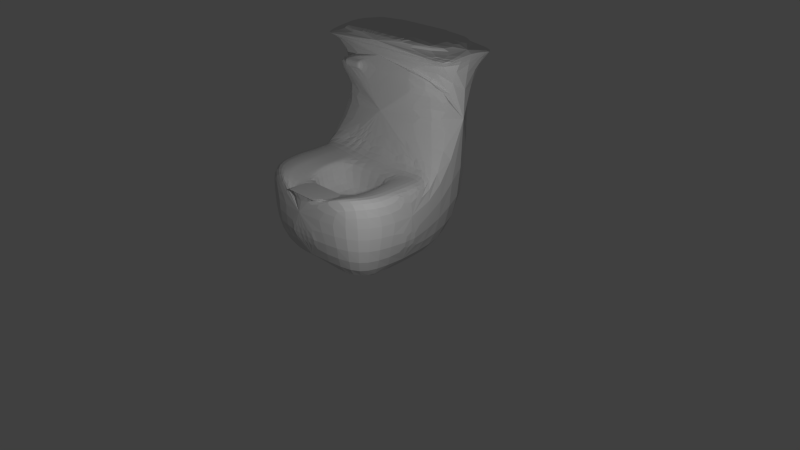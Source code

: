 # Source: toilet.blend  (saved by Blender 2.71.0; exported with 4.5.12 LTS)
import bpy
from mathutils import Matrix  # noqa: F401  (used for matrix-valued properties, if any)

bpy.ops.wm.read_factory_settings(use_empty=True)
scene = bpy.context.scene
scene.name = 'Scene'

# ---- collections
col_collection_1 = bpy.data.collections.new('Collection 1'); scene.collection.children.link(col_collection_1)

# ---- materials (node trees are filled in below, after node groups)
mat_material = bpy.data.materials.new('Material')
mat_material.alpha_threshold = 0.0
mat_material.use_transparent_shadow = False
mat_material.roughness = 0.5
mat_material.line_color = (0.0, 0.0, 0.0, 1.0)

# ---- material node trees

# ---- world
world_world = bpy.data.worlds.new('World'); scene.world = world_world
world_world.color = (0.05088, 0.05088, 0.05088)
world_world.use_sun_shadow = False
world_world.sun_shadow_jitter_overblur = 0.0
world_world.cycles.sampling_method = 'MANUAL'
world_world.cycles.sample_map_resolution = 256

# ---- cameras
cam_camera = bpy.data.cameras.new('Camera')
cam_camera.clip_end = 100.0
cam_camera.lens = 35.0
cam_camera.sensor_width = 32.0
cam_camera.sensor_height = 18.0
cam_camera.ortho_scale = 7.314
cam_camera.dof.focus_distance = 0.0
cam_camera.dof.aperture_fstop = 128.0

# ---- lights
light_lamp = bpy.data.lights.new('Lamp', 'POINT')
light_lamp.transmission_factor = 0.0
light_lamp.cutoff_distance = 30.0
light_lamp.energy = 100.0
light_lamp.shadow_buffer_clip_start = 1.001
light_lamp.shadow_soft_size = 0.1
light_lamp.shadow_maximum_resolution = 0.006
light_lamp.use_absolute_resolution = True
light_lamp.cycles.use_multiple_importance_sampling = False

# ---- meshes
me_cube = bpy.data.meshes.new('Cube')
me_cube.from_pydata([(0.2443, 1.0, 0.0), (0.6126, -0.8168, 0.0), (-0.6126, -0.8168, 0.0), (-0.2443, 1.0, 0.0), (1.0, 1.0, 1.294), (0.6126, -1.092, 1.294), (-0.6126, -1.092, 1.294), (-1.0, 1.0, 1.294), (0.6583, 0.2446, 0.0), (-0.6627, 0.2446, 0.0), (1.0, 0.2446, 1.294), (-1.0, 0.2446, 1.294), (0.6583, -0.4236, 0.0), (1.0, -0.4236, 1.294), (-0.6627, -0.4236, 0.0), (-1.0, -0.4236, 1.294), (0.6583, -0.08951, 0.0), (1.0, -0.08951, 1.294), (-0.6627, -0.08951, 0.0), (-1.0, -0.08951, 1.294), (0.6583, -0.7576, 0.0), (1.0, -0.7576, 1.294), (-0.6627, -0.7576, 0.0), (-1.0, -0.7576, 1.294), (1.0, 1.0, 0.6469), (0.6126, -1.092, 0.6469), (-0.6126, -1.092, 0.6469), (-1.0, 1.0, 0.6469), (1.0, 0.2446, 0.6469), (-1.0, 0.2446, 0.6469), (1.0, -0.4236, 0.6469), (-1.0, -0.4236, 0.6469), (-1.0, -0.08951, 0.6469), (1.0, -0.08951, 0.6469), (1.0, -0.7576, 0.6469), (-1.0, -0.7576, 0.6469), (0.1754, 1.0, 0.0), (0.4398, -0.8168, 0.0), (0.4398, -1.092, 1.294), (0.718, 0.2446, 1.294), (0.718, -0.4236, 1.294), (0.718, -0.08951, 1.294), (0.718, -0.7576, 1.294), (0.4398, -1.092, 0.6469), (-0.155, 1.0, 0.0), (-0.3887, -0.8168, 0.0), (-0.3887, -1.092, 1.294), (-0.3887, -1.092, 0.6469), (-0.6345, 0.2446, 1.294), (-0.6345, -0.4236, 1.294), (-0.6345, -0.08951, 1.294), (-0.6345, -0.7576, 1.294), (-0.08643, 1.0, 0.0), (-0.2167, -0.8168, 0.0), (-0.2167, -1.092, 1.196), (-0.2167, -1.092, 0.6469), (-0.3538, 0.2446, 1.294), (-0.3538, -0.4236, 1.243), (-0.303, -0.08951, 1.243), (-0.304, -0.7184, 1.152), (0.1098, 1.0, 0.0), (0.2753, -0.8168, 0.0), (0.2753, -1.092, 1.196), (0.2753, -1.092, 0.6469), (0.4494, 0.2446, 1.294), (0.4494, -0.4236, 1.226), (0.4017, -0.08951, 1.226), (0.3964, -0.7227, 1.163), (-0.3538, -0.4236, 0.8509), (-0.303, -0.08951, 0.8509), (-0.304, -0.7184, 0.8148), (0.4494, -0.4236, 0.8509), (0.4017, -0.08951, 0.8509), (0.3964, -0.7227, 0.8253), (-0.2159, -1.1, 1.196), (-0.3032, -0.7266, 1.16), (0.2761, -1.1, 1.196), (0.3972, -0.7309, 1.17), (-1.0, 0.2446, 2.657), (1.0, 0.2446, 2.657), (1.0, 1.0, 2.657), (-1.0, 1.0, 2.657), (0.718, 0.2446, 2.657), (0.718, 1.0, 2.657), (-0.6345, 1.0, 2.657), (-0.6345, 0.2446, 2.657), (-0.3538, 0.2446, 2.657), (-0.3538, 1.0, 2.657), (0.4494, 0.2446, 2.657), (0.4494, 1.0, 2.657), (1.0, 0.1749, 2.813), (-1.0, 0.1749, 2.813), (0.718, 0.1749, 2.813), (-0.6345, 0.1749, 2.813), (-0.3538, 0.1749, 2.813), (0.4494, 0.1749, 2.813), (-1.0, 0.1749, 2.657), (1.0, 0.1749, 2.657), (0.718, 0.1749, 2.657), (-0.6345, 0.1749, 2.657), (-0.3538, 0.1749, 2.657), (0.4494, 0.1749, 2.657), (1.0, 1.061, 2.813), (-1.0, 1.061, 2.813), (0.718, 1.061, 2.813), (-0.6345, 1.061, 2.813), (-0.3538, 1.061, 2.813), (0.4494, 1.061, 2.813), (1.0, 1.061, 2.657), (-1.0, 1.061, 2.657), (0.718, 1.061, 2.657), (-0.6345, 1.061, 2.657), (-0.3538, 1.061, 2.657), (0.4494, 1.061, 2.657), (-1.062, 1.0, 2.813), (-1.062, 0.2446, 2.813), (-1.062, 0.2446, 2.657), (-1.062, 1.0, 2.657), (-1.062, 0.1749, 2.813), (-1.062, 0.1749, 2.657), (-1.062, 1.061, 2.813), (-1.062, 1.061, 2.657), (1.045, 1.0, 2.813), (1.045, 0.2446, 2.813), (1.045, 0.2446, 2.657), (1.045, 1.0, 2.657), (1.045, 0.1749, 2.813), (1.045, 0.1749, 2.657), (1.045, 1.061, 2.813), (1.045, 1.061, 2.657), (-1.0, 0.2446, 2.429), (-1.0, 1.0, 2.429), (1.0, 0.2446, 2.429), (1.0, 1.0, 2.429), (0.718, 0.2446, 2.429), (-0.6345, 0.2446, 2.429), (-0.3538, 0.2446, 2.429), (0.4494, 0.2446, 2.429), (-1.0, 0.2446, 2.321), (-1.0, 1.0, 2.321), (1.0, 0.2446, 2.321), (1.0, 1.0, 2.321), (0.718, 0.2446, 2.321), (-0.6345, 0.2446, 2.321), (-0.3538, 0.2446, 2.321), (0.4494, 0.2446, 2.321), (-1.0, 0.2446, 2.239), (-1.0, 1.0, 2.239), (1.0, 0.2446, 2.239), (1.0, 1.0, 2.239), (-0.1371, 1.0, 0.0), (-0.3438, -0.8168, 0.0), (-0.3438, -1.092, 1.268), (-0.3438, -1.092, 0.6469), (-0.5611, 0.2446, 1.294), (-0.5611, -0.4236, 1.28), (-0.5479, -0.08951, 1.28), (-0.5481, -0.7474, 1.257), (-0.5611, 1.0, 2.657), (-0.5611, 0.2446, 2.657), (-0.5611, 0.1749, 2.813), (-0.5611, 0.1749, 2.657), (-0.5611, 1.061, 2.813), (-0.5611, 1.061, 2.657), (-0.5611, 0.2446, 2.429), (-0.5611, 0.2446, 2.321), (-0.416, 1.0, 2.657), (-0.416, 1.061, 2.657), (-0.1016, 1.0, 0.0), (-0.2549, -0.8168, 0.0), (-0.2549, -1.092, 1.217), (-0.2549, -1.092, 0.6469), (-0.416, 0.2446, 1.294), (-0.416, -0.4236, 1.254), (-0.3765, -0.08951, 1.254), (-0.3773, -0.7271, 1.184), (-0.416, 0.2446, 2.657), (-0.416, 0.1749, 2.813), (-0.416, 0.1749, 2.657), (-0.416, 1.061, 2.813), (-0.416, 0.2446, 2.429), (-0.416, 0.2446, 2.321), (-0.6345, 0.1479, 2.429), (-0.3538, 0.1479, 2.429), (-0.6345, 0.1479, 2.321), (-0.3538, 0.1479, 2.321), (-0.5611, 0.1479, 2.429), (-0.5611, 0.1479, 2.321), (-0.416, 0.1479, 2.429), (-0.416, 0.1479, 2.321)], [], [(51, 23, 6, 46), (34, 21, 5, 25), (82, 79, 97, 98), (84, 81, 109, 111), (50, 19, 15, 49), (29, 11, 146, 138, 130, 78, 81, 131, 139, 147, 7, 27), (48, 11, 19, 50), (49, 15, 23, 51), (24, 4, 149, 141, 133, 80, 79, 132, 140, 148, 10, 28), (26, 6, 23, 35), (20, 34, 25, 1), (9, 29, 27, 3), (0, 24, 28, 8), (19, 11, 29, 32, 31, 35, 23, 15), (47, 26, 2, 45, 151, 169, 53, 61, 37, 1, 25, 43, 63, 55, 171, 153), (2, 26, 35, 22), (21, 42, 38, 5), (88, 82, 98, 101), (80, 83, 110, 108), (17, 41, 40, 13), (10, 39, 41, 17), (13, 40, 42, 21), (45, 2, 22, 14, 18, 9, 3, 44, 150, 168, 52, 60, 36, 0, 8, 16, 12, 20, 1, 37, 61, 53, 169, 151), (157, 51, 46, 152), (158, 84, 111, 163), (156, 50, 49, 155), (154, 48, 50, 156), (155, 49, 51, 157), (78, 85, 99, 96), (176, 86, 100, 178), (62, 67, 77, 76), (89, 87, 112, 113), (65, 66, 72, 71), (64, 56, 58, 66), (67, 65, 71, 73), (86, 88, 101, 100), (42, 67, 62, 38), (83, 89, 113, 110), (41, 66, 65, 40), (39, 64, 66, 41), (40, 65, 67, 42), (72, 69, 68, 71), (71, 68, 70, 73), (59, 67, 73, 70), (66, 58, 69, 72), (57, 59, 70, 68), (58, 57, 68, 69), (77, 75, 74, 76), (33, 30, 34, 20, 12, 16, 8, 28), (59, 54, 74, 75), (44, 3, 27, 7, 147, 139, 131, 81, 84, 158, 166, 87, 89, 83, 80, 133, 141, 149, 4, 24, 0, 36, 60, 52, 168, 150), (148, 140, 142, 145, 144, 181, 165, 143, 138, 146, 11, 48, 154, 172, 56, 64, 39, 10), (105, 103, 120, 114, 115, 118, 91, 93, 160, 177, 94, 95, 92, 90, 126, 123, 122, 128, 102, 104, 107, 106, 179, 162), (109, 81, 117, 121), (80, 108, 129, 125), (98, 97, 127, 126, 90, 92, 95, 94, 177, 160, 93, 91, 118, 119, 96, 99, 161, 178, 100, 101), (124, 125, 129, 128, 122, 123, 126, 127), (81, 78, 116, 117), (78, 96, 119, 116), (102, 128, 129, 108, 110, 113, 112, 167, 163, 111, 109, 121, 120, 103, 105, 162, 179, 106, 107, 104), (117, 116, 119, 118, 115, 114, 120, 121), (97, 79, 124, 127), (79, 80, 125, 124), (138, 143, 135, 130), (181, 144, 185, 189), (134, 132, 79, 82, 88, 86, 176, 159, 85, 78, 130, 135, 164, 180, 136, 137), (142, 140, 132, 134, 137, 136, 144, 145), (175, 157, 152, 170), (166, 158, 163, 167), (174, 156, 155, 173), (172, 154, 156, 174), (173, 155, 157, 175), (85, 159, 161, 99), (180, 164, 186, 188), (159, 176, 178, 161), (165, 181, 189, 187), (59, 175, 170, 54), (87, 166, 167, 112), (58, 174, 173, 57), (56, 172, 174, 58), (57, 173, 175, 59), (189, 185, 183, 188), (184, 187, 186, 182), (187, 189, 188, 186), (136, 180, 188, 183), (143, 165, 187, 184), (144, 136, 183, 185), (135, 143, 184, 182), (164, 135, 182, 186), (46, 6, 26, 47, 153, 171, 55, 63, 43, 25, 5, 38, 62, 54, 170, 152), (17, 13, 21, 34, 30, 33, 28, 10), (32, 29, 9, 18, 14, 22, 35, 31)])
_uv = me_cube.uv_layers.new(name='UVMap')
_uv.uv.foreach_set('vector', [0.5015, 0.4263, 0.5015, 0.4474, 0.4822, 0.4251, 0.4822, 0.4122, 0.543, 0.1731, 0.5057, 0.1731, 0.505, 0.1508, 0.5423, 0.1508, 0.3353, 0.5819, 0.3353, 0.5656, 0.3394, 0.5656, 0.3394, 0.5819, 0.2918, 0.66, 0.2918, 0.6811, 0.2883, 0.6811, 0.2883, 0.66, 0.54, 0.4263, 0.54, 0.4473, 0.5207, 0.4474, 0.5207, 0.4263, 0.1012, 0.3678, 0.1015, 0.4049, 0.1018, 0.4592, 0.1019, 0.4639, 0.1019, 0.4701, 0.102, 0.4832, 0.05847, 0.4834, 0.05838, 0.4703, 0.05833, 0.464, 0.0583, 0.4593, 0.05792, 0.4051, 0.05766, 0.3679, 0.5592, 0.4263, 0.5592, 0.4473, 0.54, 0.4473, 0.54, 0.4263, 0.5207, 0.4263, 0.5207, 0.4474, 0.5015, 0.4474, 0.5015, 0.4263, 0.2883, 0.1711, 0.2883, 0.1346, 0.2884, 0.0813, 0.2884, 0.07669, 0.2885, 0.07056, 0.2885, 0.05771, 0.332, 0.05772, 0.332, 0.07057, 0.332, 0.0767, 0.332, 0.08132, 0.3319, 0.1346, 0.3318, 0.1711, 0.5423, 0.08007, 0.505, 0.08007, 0.5057, 0.05771, 0.543, 0.05771, 0.5802, 0.1534, 0.543, 0.1731, 0.5423, 0.1508, 0.5801, 0.1508, 0.1015, 0.3287, 0.1012, 0.3678, 0.05766, 0.3679, 0.05857, 0.3265, 0.2885, 0.2168, 0.2883, 0.1711, 0.3318, 0.1711, 0.3319, 0.2118, 0.1207, 0.4048, 0.1015, 0.4049, 0.1012, 0.3678, 0.1205, 0.3677, 0.1397, 0.3676, 0.159, 0.3675, 0.1592, 0.4046, 0.14, 0.4047, 0.5423, 0.09299, 0.5423, 0.08007, 0.5801, 0.08007, 0.5801, 0.09299, 0.5801, 0.09558, 0.5801, 0.1007, 0.5801, 0.1029, 0.5801, 0.1313, 0.5801, 0.1408, 0.5801, 0.1508, 0.5423, 0.1508, 0.5423, 0.1408, 0.5423, 0.1313, 0.5423, 0.1029, 0.5423, 0.1007, 0.5423, 0.09558, 0.5801, 0.08007, 0.5423, 0.08007, 0.543, 0.05771, 0.5802, 0.07717, 0.5015, 0.3323, 0.5015, 0.3485, 0.4822, 0.3645, 0.4822, 0.3546, 0.3353, 0.5974, 0.3353, 0.5819, 0.3394, 0.5819, 0.3394, 0.5974, 0.2918, 0.5656, 0.2918, 0.5819, 0.2883, 0.5819, 0.2883, 0.5656, 0.54, 0.3322, 0.54, 0.3485, 0.5207, 0.3485, 0.5207, 0.3322, 0.5592, 0.3322, 0.5592, 0.3485, 0.54, 0.3485, 0.54, 0.3322, 0.5207, 0.3322, 0.5207, 0.3485, 0.5015, 0.3485, 0.5015, 0.3323, 0.498, 0.6676, 0.485, 0.6676, 0.4822, 0.6642, 0.4822, 0.6449, 0.4822, 0.6257, 0.4822, 0.6064, 0.5063, 0.5628, 0.5114, 0.5628, 0.5125, 0.5628, 0.5145, 0.5628, 0.5154, 0.5628, 0.5267, 0.5628, 0.5305, 0.5628, 0.5344, 0.5628, 0.5583, 0.6064, 0.5583, 0.6257, 0.5583, 0.6449, 0.5583, 0.6642, 0.5557, 0.6676, 0.5457, 0.6676, 0.5362, 0.6676, 0.5079, 0.6676, 0.5057, 0.6676, 0.5005, 0.6676, 0.502, 0.4212, 0.5015, 0.4263, 0.4822, 0.4122, 0.4822, 0.4095, 0.2918, 0.6557, 0.2918, 0.66, 0.2883, 0.66, 0.2883, 0.6557, 0.54, 0.4213, 0.54, 0.4263, 0.5207, 0.4263, 0.5207, 0.422, 0.5592, 0.4221, 0.5592, 0.4263, 0.54, 0.4263, 0.54, 0.4213, 0.5207, 0.422, 0.5207, 0.4263, 0.5015, 0.4263, 0.502, 0.4212, 0.3353, 0.6811, 0.3353, 0.66, 0.3394, 0.66, 0.3394, 0.6811, 0.3353, 0.6474, 0.3353, 0.6438, 0.3394, 0.6438, 0.3394, 0.6474, 0.9361, 0.7258, 0.9361, 0.7471, 0.9357, 0.7466, 0.9361, 0.7253, 0.2918, 0.5974, 0.2918, 0.6438, 0.2883, 0.6438, 0.2883, 0.5974, 0.2883, 0.8194, 0.2888, 0.8001, 0.3103, 0.8008, 0.3098, 0.8202, 0.5592, 0.3639, 0.5592, 0.4101, 0.54, 0.407, 0.5399, 0.3664, 0.291, 0.8367, 0.2883, 0.8194, 0.3098, 0.8202, 0.3103, 0.8374, 0.3353, 0.6438, 0.3353, 0.5974, 0.3394, 0.5974, 0.3394, 0.6438, 0.5015, 0.3485, 0.5034, 0.3664, 0.4822, 0.3736, 0.4822, 0.3645, 0.2918, 0.5819, 0.2918, 0.5974, 0.2883, 0.5974, 0.2883, 0.5819, 0.54, 0.3485, 0.5399, 0.3664, 0.5207, 0.3637, 0.5207, 0.3485, 0.5592, 0.3485, 0.5592, 0.3639, 0.5399, 0.3664, 0.54, 0.3485, 0.5207, 0.3485, 0.5207, 0.3637, 0.5034, 0.3664, 0.5015, 0.3485, 0.7321, 0.06044, 0.7321, 0.101, 0.7128, 0.1039, 0.7128, 0.05771, 0.7128, 0.05771, 0.7128, 0.1039, 0.6958, 0.1009, 0.6956, 0.06066, 0.8183, 0.3325, 0.8183, 0.3729, 0.7989, 0.3726, 0.7989, 0.3322, 0.7998, 0.6099, 0.7989, 0.5692, 0.8215, 0.5692, 0.8215, 0.6099, 0.4822, 0.8013, 0.4857, 0.7841, 0.5047, 0.783, 0.5042, 0.8001, 0.4826, 0.8206, 0.4822, 0.8013, 0.5042, 0.8001, 0.5047, 0.8194, 0.8203, 0.7253, 0.8203, 0.7656, 0.7989, 0.7606, 0.799, 0.7323, 0.3511, 0.1711, 0.3704, 0.1711, 0.3896, 0.1711, 0.3897, 0.2118, 0.3704, 0.2118, 0.3512, 0.2118, 0.3319, 0.2118, 0.3318, 0.1711, 0.7993, 0.881, 0.7992, 0.9028, 0.7993, 0.9032, 0.7989, 0.8815, 0.1064, 0.211, 0.1012, 0.211, 0.05766, 0.1737, 0.05766, 0.1364, 0.05766, 0.08185, 0.05766, 0.07713, 0.05766, 0.07086, 0.05766, 0.05771, 0.07873, 0.05771, 0.08296, 0.05771, 0.09133, 0.05771, 0.09492, 0.05771, 0.1412, 0.05771, 0.1567, 0.05771, 0.173, 0.05771, 0.173, 0.07086, 0.173, 0.07713, 0.173, 0.08185, 0.173, 0.1364, 0.173, 0.1737, 0.1294, 0.211, 0.1254, 0.211, 0.1216, 0.211, 0.1103, 0.211, 0.1095, 0.211, 0.1074, 0.211, 0.3427, 0.3322, 0.3474, 0.3322, 0.3474, 0.3485, 0.3474, 0.364, 0.3474, 0.4103, 0.3474, 0.4139, 0.3474, 0.4223, 0.3474, 0.4265, 0.3474, 0.4476, 0.3427, 0.4476, 0.2883, 0.4476, 0.2883, 0.4265, 0.2883, 0.4223, 0.2883, 0.4139, 0.2883, 0.4103, 0.2883, 0.364, 0.2883, 0.3485, 0.2883, 0.3322, 0.05766, 0.6234, 0.05766, 0.6024, 0.05766, 0.5988, 0.06115, 0.5988, 0.1047, 0.5988, 0.1087, 0.5988, 0.1087, 0.6023, 0.1087, 0.6234, 0.1087, 0.6276, 0.1087, 0.636, 0.1087, 0.6395, 0.1087, 0.6858, 0.1087, 0.7012, 0.1087, 0.7175, 0.1087, 0.72, 0.1047, 0.72, 0.06115, 0.7201, 0.05766, 0.7201, 0.05766, 0.7175, 0.05766, 0.7013, 0.05766, 0.6858, 0.05766, 0.6396, 0.05766, 0.636, 0.05766, 0.6276, 0.2883, 0.6811, 0.2918, 0.6811, 0.2918, 0.6846, 0.2883, 0.6846, 0.2918, 0.5656, 0.2883, 0.5656, 0.2883, 0.5631, 0.2918, 0.5631, 0.6836, 0.6719, 0.6836, 0.6882, 0.6836, 0.6908, 0.6746, 0.6908, 0.6746, 0.6882, 0.6746, 0.6719, 0.6746, 0.6564, 0.6746, 0.6101, 0.6746, 0.6065, 0.6746, 0.5981, 0.6746, 0.5939, 0.6746, 0.5728, 0.6746, 0.5692, 0.6836, 0.5692, 0.6836, 0.5728, 0.6836, 0.5939, 0.6836, 0.5981, 0.6836, 0.6065, 0.6836, 0.6101, 0.6836, 0.6564, 0.6834, 0.8102, 0.6834, 0.8538, 0.6834, 0.8573, 0.6746, 0.8573, 0.6746, 0.8538, 0.6746, 0.8102, 0.6746, 0.8062, 0.6834, 0.8062, 0.2918, 0.6811, 0.3353, 0.6811, 0.3353, 0.6846, 0.2918, 0.6846, 0.3353, 0.6811, 0.3394, 0.6811, 0.3394, 0.6846, 0.3353, 0.6846, 0.6836, 0.4512, 0.6836, 0.4538, 0.6746, 0.4538, 0.6746, 0.4512, 0.6746, 0.4349, 0.6746, 0.4194, 0.6746, 0.3731, 0.6746, 0.3695, 0.6746, 0.3611, 0.6746, 0.3569, 0.6746, 0.3358, 0.6746, 0.3322, 0.6836, 0.3322, 0.6836, 0.3358, 0.6836, 0.3569, 0.6836, 0.3611, 0.6836, 0.3695, 0.6836, 0.3731, 0.6836, 0.4194, 0.6836, 0.4349, 0.8564, 0.06121, 0.8564, 0.1048, 0.8564, 0.1088, 0.8474, 0.1088, 0.8474, 0.1048, 0.8474, 0.06123, 0.8474, 0.05773, 0.8564, 0.05771, 0.3394, 0.5656, 0.3353, 0.5656, 0.3353, 0.5631, 0.3394, 0.5631, 0.3353, 0.5656, 0.2918, 0.5656, 0.2918, 0.5631, 0.3353, 0.5631, 0.3474, 0.4476, 0.3474, 0.4265, 0.3537, 0.4265, 0.3537, 0.4476, 0.9146, 0.8846, 0.9146, 0.881, 0.9202, 0.881, 0.9202, 0.8846, 0.3537, 0.3485, 0.3537, 0.3322, 0.3668, 0.3322, 0.3668, 0.3485, 0.3668, 0.364, 0.3668, 0.4103, 0.3668, 0.4139, 0.3668, 0.4223, 0.3668, 0.4265, 0.3668, 0.4476, 0.3537, 0.4476, 0.3537, 0.4265, 0.3537, 0.4223, 0.3537, 0.4139, 0.3537, 0.4103, 0.3537, 0.364, 0.3474, 0.3485, 0.3474, 0.3322, 0.3537, 0.3322, 0.3537, 0.3485, 0.3537, 0.364, 0.3537, 0.4103, 0.3474, 0.4103, 0.3474, 0.364, 0.5032, 0.4111, 0.502, 0.4212, 0.4822, 0.4095, 0.4822, 0.4042, 0.2918, 0.6474, 0.2918, 0.6557, 0.2883, 0.6557, 0.2883, 0.6474, 0.54, 0.4113, 0.54, 0.4213, 0.5207, 0.422, 0.5207, 0.4136, 0.5592, 0.4137, 0.5592, 0.4221, 0.54, 0.4213, 0.54, 0.4113, 0.5207, 0.4136, 0.5207, 0.422, 0.502, 0.4212, 0.5032, 0.4111, 0.3353, 0.66, 0.3353, 0.6557, 0.3394, 0.6557, 0.3394, 0.66, 0.9392, 0.3358, 0.9392, 0.3442, 0.9336, 0.3442, 0.9336, 0.3358, 0.3353, 0.6557, 0.3353, 0.6474, 0.3394, 0.6474, 0.3394, 0.6557, 0.9146, 0.893, 0.9146, 0.8846, 0.9202, 0.8846, 0.9202, 0.893, 0.5037, 0.4067, 0.5032, 0.4111, 0.4822, 0.4042, 0.4822, 0.4019, 0.2918, 0.6438, 0.2918, 0.6474, 0.2883, 0.6474, 0.2883, 0.6438, 0.54, 0.407, 0.54, 0.4113, 0.5207, 0.4136, 0.5207, 0.4099, 0.5592, 0.4101, 0.5592, 0.4137, 0.54, 0.4113, 0.54, 0.407, 0.5207, 0.4099, 0.5207, 0.4136, 0.5032, 0.4111, 0.5037, 0.4067, 0.05766, 0.8391, 0.05766, 0.8355, 0.06392, 0.8355, 0.06392, 0.8391, 0.05766, 0.8517, 0.05766, 0.8475, 0.06392, 0.8475, 0.06392, 0.8517, 0.05766, 0.8475, 0.05766, 0.8391, 0.06392, 0.8391, 0.06392, 0.8475, 0.9392, 0.3322, 0.9392, 0.3358, 0.9336, 0.3358, 0.9336, 0.3322, 0.9146, 0.8972, 0.9146, 0.893, 0.9202, 0.893, 0.9202, 0.8972, 0.9423, 0.5692, 0.9423, 0.5753, 0.9368, 0.5754, 0.9368, 0.5692, 0.4822, 0.9423, 0.4822, 0.936, 0.4877, 0.9361, 0.4877, 0.9423, 0.9392, 0.3442, 0.9392, 0.3484, 0.9336, 0.3484, 0.9336, 0.3442, 0.505, 0.09299, 0.505, 0.08007, 0.5423, 0.08007, 0.5423, 0.09299, 0.5423, 0.09558, 0.5423, 0.1007, 0.5423, 0.1029, 0.5423, 0.1313, 0.5423, 0.1408, 0.5423, 0.1508, 0.505, 0.1508, 0.505, 0.1408, 0.5107, 0.1313, 0.5107, 0.1029, 0.5094, 0.1007, 0.5065, 0.09558, 0.3512, 0.1346, 0.3704, 0.1346, 0.3897, 0.1346, 0.3896, 0.1711, 0.3704, 0.1711, 0.3511, 0.1711, 0.3318, 0.1711, 0.3319, 0.1346, 0.1205, 0.3677, 0.1012, 0.3678, 0.1015, 0.3287, 0.1207, 0.3286, 0.14, 0.3285, 0.1592, 0.3284, 0.159, 0.3675, 0.1397, 0.3676])
me_cube.materials.append(mat_material)
me_cube.use_remesh_preserve_volume = False
me_cube.use_remesh_preserve_attributes = False
me_cube.use_mirror_vertex_groups = False
me_cube.update()

# ---- objects
ob_cube = bpy.data.objects.new('Cube', me_cube)
ob_lamp = bpy.data.objects.new('Lamp', light_lamp)
ob_camera = bpy.data.objects.new('Camera', cam_camera)

# ---- transforms, parenting, visibility, modifiers, constraints
ob_cube.location = (0.0, 0.0, 0.0)
ob_cube.lock_rotations_4d = False
ob_cube.empty_display_type = 'ARROWS'
ob_cube.lineart.crease_threshold = 0.0
_m = ob_cube.modifiers.new('Subsurf', 'SUBSURF')
_m.uv_smooth = 'PRESERVE_CORNERS'
_m.quality = 2
_m.levels = 0
_m.show_only_control_edges = False
ob_lamp.location = (2.782, -2.116, 2.507)
ob_lamp.rotation_euler = (0.6503, 0.05522, 1.866)
ob_lamp.lock_rotations_4d = False
ob_lamp.empty_display_type = 'ARROWS'
ob_lamp.color = (0.0, 0.0, 0.0, 0.0)
ob_lamp.lineart.crease_threshold = 0.0
ob_camera.location = (7.481, -6.508, 5.344)
ob_camera.rotation_euler = (1.109, 0.01082, 0.8149)
ob_camera.lock_rotations_4d = False
ob_camera.empty_display_type = 'ARROWS'
ob_camera.color = (0.0, 0.0, 0.0, 0.0)
ob_camera.display_type = 'WIRE'
ob_camera.lineart.crease_threshold = 0.0

# ---- collection membership
col_collection_1.objects.link(ob_cube)
col_collection_1.objects.link(ob_lamp)
col_collection_1.objects.link(ob_camera)

# ---- scene / render settings (as saved in the file)
scene.camera = ob_camera
scene.frame_start = 1; scene.frame_end = 250; scene.frame_set(1)
scene.render.engine = 'BLENDER_EEVEE_NEXT'
scene.render.resolution_percentage = 50
scene.render.dither_intensity = 0.0
scene.cycles.use_denoising = False
scene.cycles.samples = 10
scene.cycles.sampling_pattern = 'TABULATED_SOBOL'
scene.cycles.light_sampling_threshold = 0.0
scene.cycles.use_adaptive_sampling = False
scene.cycles.use_light_tree = False
scene.cycles.blur_glossy = 0.0
scene.cycles.volume_bounces = 1
scene.cycles.pixel_filter_type = 'GAUSSIAN'
scene.cycles.sample_clamp_indirect = 0.0
scene.view_settings.view_transform = 'Standard'
bpy.context.view_layer.update()
